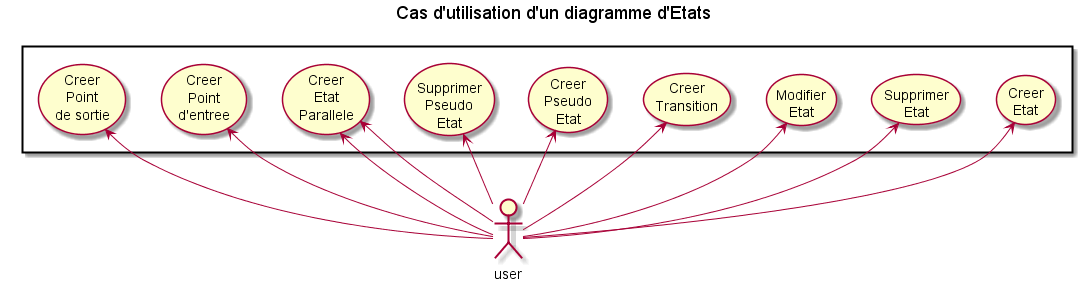

The diagram above was rendered by PlantUML. Its source (embedded in the PNG):
@startuml
title Cas d'utilisation d'un diagramme d'Etats
actor :user:
rectangle {
	(Creer\nEtat) as (CrEt)
	(Supprimer\nEtat) as (SupEt)
	(Modifier\nEtat) as (ModifEt)
	(Creer\nTransition) as (CrTr)
	(Creer\nPseudo\nEtat) as (CrPsEt)
	(Supprimer\nPseudo\nEtat) as (SupPsEt)
	(Creer\nEtat\nParallele) as (CrEtPr)
	(Creer\nPoint\nd'entree) as (CrPtE)
	(Creer\nPoint\nde sortie) as (CrPtS)
	
	(CrEt) <-- :user:
	(SupEt) <-- :user:
	(ModifEt) <-- :user:	
	(CrTr) <-- :user:
	(CrPsEt) <-- :user:
	(SupPsEt) <-- :user:	
	(CrEtPr) <-- :user:
	(CrPtE) <-- :user:
	(CrPtS) <-- :user:
	(CrEtPr) <-- :user:
	
}
@enduml